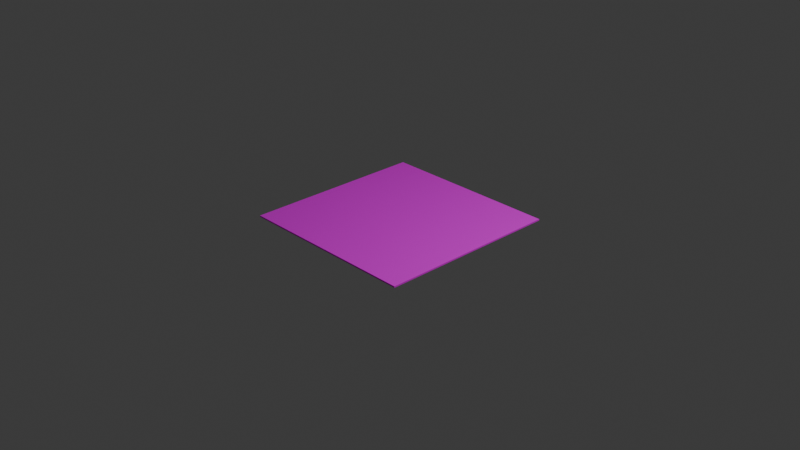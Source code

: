 # Source: dirt.blend  (saved by Blender 4.0.36; exported with 4.5.12 LTS)
import bpy
from mathutils import Matrix  # noqa: F401  (used for matrix-valued properties, if any)

bpy.ops.wm.read_factory_settings(use_empty=True)
scene = bpy.context.scene
scene.name = 'Scene'

# ---- collections
col_collection = bpy.data.collections.new('Collection'); scene.collection.children.link(col_collection)

# ---- images (referenced by path relative to the original .blend; pixels are not part of the script)
import os
ASSET_DIR = os.environ.get("B2B_ASSET_DIR", "")  # directory of the original .blend (textures are referenced by path, not embedded)
HERE = os.path.dirname(os.path.abspath(__file__))  # packed textures are extracted next to this script under _unpacked/

def load_image(name, relpath, width, height, colorspace="sRGB"):
    """Load a texture the original file referenced (path relative to the .blend, or extracted next to this script)."""
    p = next((c for c in (os.path.join(HERE, relpath), os.path.join(ASSET_DIR, relpath)) if relpath and os.path.exists(c)), "")
    if p:
        img = bpy.data.images.load(p, check_existing=True)
        img.name = name
    else:  # same state as the original file: an image datablock whose file is absent (Cycles renders it pink)
        img = bpy.data.images.new(name, width, height)
        img.source = "FILE"
        img.filepath = "//" + (relpath or name)
    img.colorspace_settings.name = colorspace
    return img
img_dirt_png = load_image('dirt.png', 'dirt.png', 1024, 1024, 'sRGB')

# ---- materials (node trees are filled in below, after node groups)
mat_material = bpy.data.materials.new('Material')
mat_material.alpha_threshold = 0.0
mat_material.use_transparent_shadow = False
mat_material.roughness = 0.5
mat_material.line_color = (0.0, 0.0, 0.0, 1.0)

# ---- material node trees
mat_material.use_nodes = True; mat_material.node_tree.nodes.clear()
_N = mat_material.node_tree.nodes; _L = mat_material.node_tree.links
n0 = _N.new('ShaderNodeOutputMaterial'); n0.name = 'Material Output'; n0.location = (300, 300)
n1 = _N.new('ShaderNodeBsdfPrincipled'); n1.name = 'Principled BSDF'; n1.location = (10, 300)
n1.inputs[3].default_value = 1.45
n2 = _N.new('ShaderNodeTexImage'); n2.name = 'Image Texture'; n2.location = (-402, 203)
n2.image = img_dirt_png
_L.new(n1.outputs[0], n0.inputs[0])
_L.new(n2.outputs[0], n1.inputs[0])
n0.is_active_output = True

# ---- world
world_world = bpy.data.worlds.new('World'); scene.world = world_world
world_world.use_nodes = True; world_world.node_tree.nodes.clear()
_N = world_world.node_tree.nodes; _L = world_world.node_tree.links
n0 = _N.new('ShaderNodeOutputWorld'); n0.name = 'World Output'; n0.location = (300, 300)
n1 = _N.new('ShaderNodeBackground'); n1.name = 'Background'; n1.location = (10, 300)
n1.inputs[0].default_value = (0.05088, 0.05088, 0.05088, 1.0)
_L.new(n1.outputs[0], n0.inputs[0])
n0.is_active_output = True
world_world.color = (0.05088, 0.05088, 0.05088)
world_world.use_sun_shadow = False
world_world.sun_shadow_jitter_overblur = 0.0

# ---- cameras
cam_camera = bpy.data.cameras.new('Camera')
cam_camera.clip_end = 100.0
cam_camera.ortho_scale = 7.314

# ---- lights
light_light = bpy.data.lights.new('Light', 'POINT')
light_light.transmission_factor = 0.0
light_light.use_soft_falloff = False
light_light.energy = 1000.0
light_light.shadow_soft_size = 0.1
light_light.shadow_maximum_resolution = 0.006
light_light.use_absolute_resolution = True

# ---- meshes
me_cube = bpy.data.meshes.new('Cube')
me_cube.from_pydata([(1.0, 1.0, -0.9846), (1.0, 1.0, -1.0), (1.0, -1.0, -0.9846), (1.0, -1.0, -1.0), (-1.0, 1.0, -0.9846), (-1.0, 1.0, -1.0), (-1.0, -1.0, -0.9846), (-1.0, -1.0, -1.0)], [], [(0, 4, 6, 2), (3, 2, 6, 7), (7, 6, 4, 5), (5, 1, 3, 7), (1, 0, 2, 3), (5, 4, 0, 1)])
_uv = me_cube.uv_layers.new(name='UVMap')
_uv.uv.foreach_set('vector', [8.941e-08, 0.0, 1.0, 0.007812, 1.002, 0.998, -0.001953, 1.004, 0.25, 0.75, 0.5, 0.75, 0.5, 0.9999, 0.25, 0.9999, 0.25, 8.655e-05, 0.5, 8.655e-05, 0.5, 0.25, 0.25, 0.25, 8.658e-05, 0.5, 0.25, 0.5, 0.25, 0.75, 8.658e-05, 0.75, 0.25, 0.5, 0.5, 0.5, 0.5, 0.75, 0.25, 0.75, 0.25, 0.25, 0.5, 0.25, 0.5, 0.5, 0.25, 0.5])
me_cube.materials.append(mat_material)
me_cube.use_mirror_vertex_groups = False
me_cube.update()

# ---- objects
ob_cube = bpy.data.objects.new('Cube', me_cube)
ob_light = bpy.data.objects.new('Light', light_light)
ob_camera = bpy.data.objects.new('Camera', cam_camera)

# ---- transforms, parenting, visibility, modifiers, constraints
ob_cube.location = (0.0, 0.0, 1.0)
ob_cube.lock_rotations_4d = False
ob_cube.empty_display_type = 'ARROWS'
ob_cube.lineart.crease_threshold = 0.0
ob_light.location = (4.076, 1.005, 5.904)
ob_light.rotation_euler = (0.6503, 0.05522, 1.866)
ob_light.lock_rotations_4d = False
ob_light.empty_display_type = 'ARROWS'
ob_light.color = (0.0, 0.0, 0.0, 0.0)
ob_light.lineart.crease_threshold = 0.0
ob_camera.location = (7.359, -6.926, 4.958)
ob_camera.rotation_euler = (1.109, 0.0, 0.8149)
ob_camera.lock_rotations_4d = False
ob_camera.empty_display_type = 'ARROWS'
ob_camera.color = (0.0, 0.0, 0.0, 0.0)
ob_camera.display_type = 'WIRE'
ob_camera.lineart.crease_threshold = 0.0

# ---- collection membership
col_collection.objects.link(ob_cube)
col_collection.objects.link(ob_light)
col_collection.objects.link(ob_camera)

# ---- scene / render settings (as saved in the file)
scene.camera = ob_camera
scene.frame_start = 1; scene.frame_end = 250; scene.frame_set(1)
scene.render.engine = 'BLENDER_EEVEE_NEXT'
scene.cycles.sampling_pattern = 'TABULATED_SOBOL'
bpy.context.view_layer.update()
